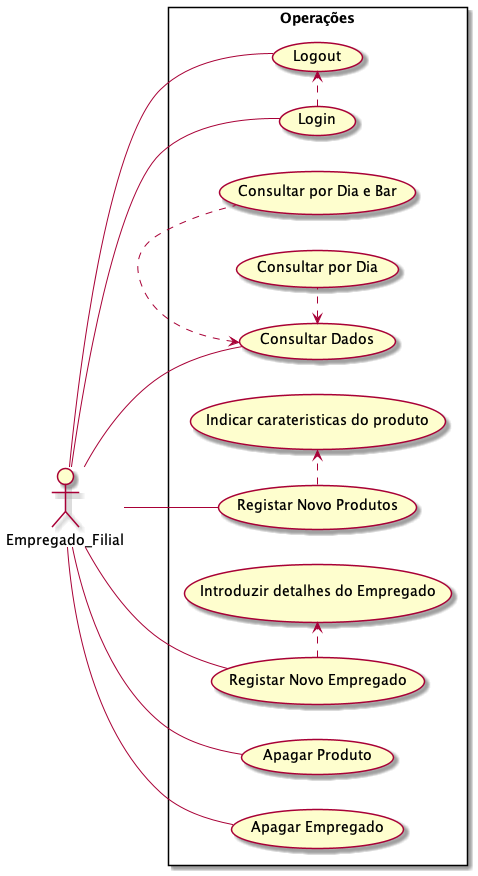

The diagram above was rendered by PlantUML. Its source (embedded in the PNG):
@startuml
left to right direction
actor Empregado_Filial
rectangle Operações {
    Empregado_Filial -- (Login)
    Empregado_Filial -- (Logout)
    (Login) .> (Logout)
    Empregado_Filial -- (Consultar Dados)
    (Consultar Dados) <. (Consultar por Dia e Bar)
    (Consultar Dados) <. (Consultar por Dia)
    Empregado_Filial -- (Registar Novo Produtos)
    (Registar Novo Produtos) .> (Indicar carateristicas do produto)
    Empregado_Filial -- (Apagar Produto)
    Empregado_Filial -- (Registar Novo Empregado)
    (Registar Novo Empregado) .> (Introduzir detalhes do Empregado)
    Empregado_Filial -- (Apagar Empregado)
}
@enduml